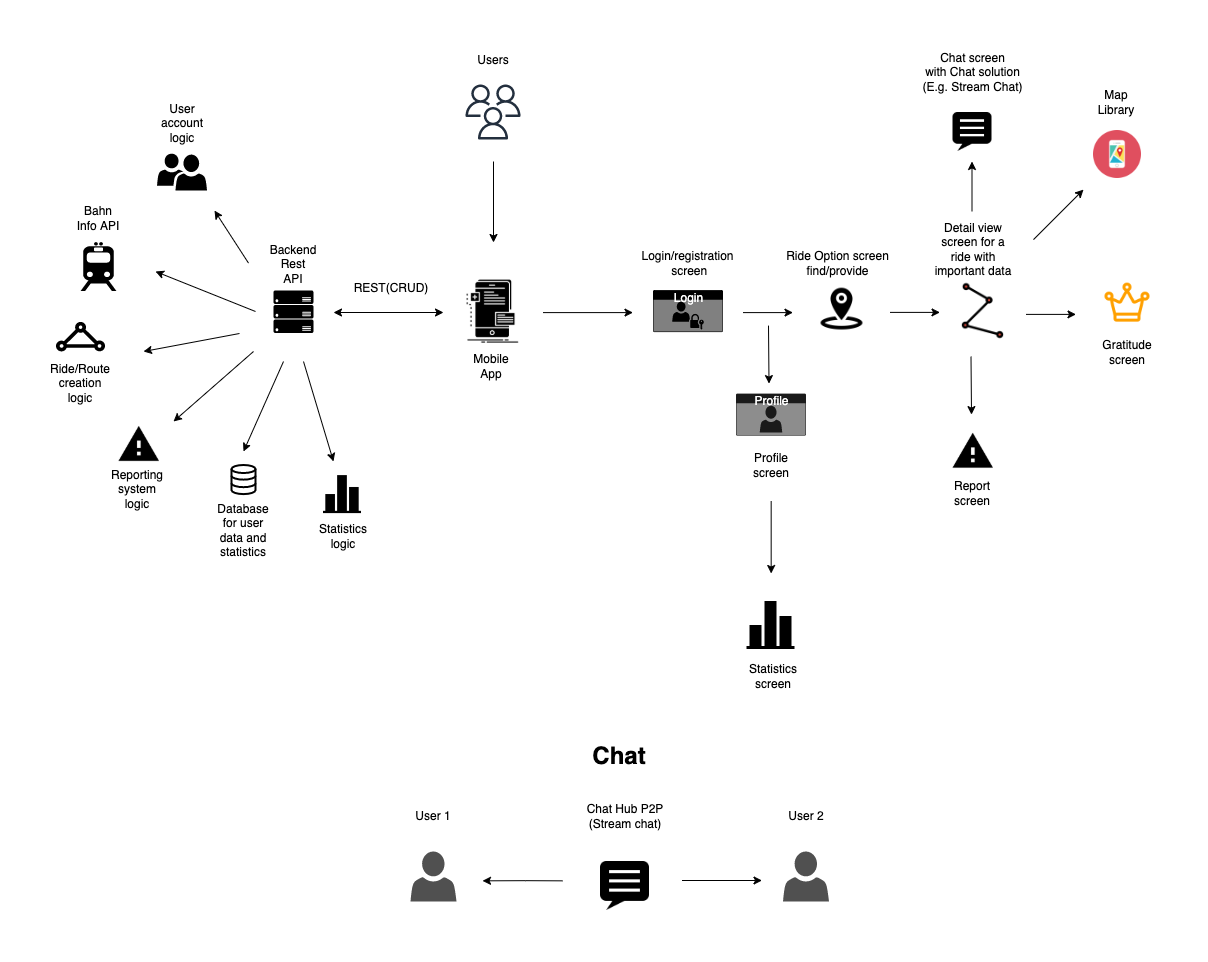

The diagram above was exported from draw.io. Its source (the exported page's mxGraphModel, read from the mxfile embedded in the PNG):
<mxGraphModel dx="1577" dy="1077" grid="1" gridSize="10" guides="1" tooltips="1" connect="1" arrows="1" fold="1" page="1" pageScale="1" pageWidth="2339" pageHeight="3300" math="0" shadow="0">
  <root>
    <mxCell id="0" />
    <mxCell id="1" parent="0" />
    <mxCell id="Moj0gJuhAmTiEwv84eaL-7" value="" style="shape=image;html=1;verticalAlign=top;verticalLabelPosition=bottom;labelBackgroundColor=#ffffff;imageAspect=0;aspect=fixed;image=https://cdn2.iconfinder.com/data/icons/competitive-strategy-and-corporate-training/512/177_frontend_interface_mobile_phone_developer_app_development-128.png" parent="1" vertex="1">
      <mxGeometry x="884.5" y="295.1" width="70" height="70" as="geometry" />
    </mxCell>
    <mxCell id="Moj0gJuhAmTiEwv84eaL-15" value="" style="shape=mxgraph.signs.transportation.train_2;html=1;pointerEvents=1;fillColor=#000000;strokeColor=none;verticalLabelPosition=bottom;verticalAlign=top;align=center;" parent="1" vertex="1">
      <mxGeometry x="507" y="260.6" width="36" height="49" as="geometry" />
    </mxCell>
    <mxCell id="Moj0gJuhAmTiEwv84eaL-16" value="Bahn Info API" style="text;html=1;strokeColor=none;fillColor=none;align=center;verticalAlign=middle;whiteSpace=wrap;rounded=0;" parent="1" vertex="1">
      <mxGeometry x="500" y="226.6" width="50" height="20" as="geometry" />
    </mxCell>
    <mxCell id="Moj0gJuhAmTiEwv84eaL-18" value="" style="endArrow=classic;html=1;" parent="1" edge="1">
      <mxGeometry width="50" height="50" relative="1" as="geometry">
        <mxPoint x="680" y="370" as="sourcePoint" />
        <mxPoint x="600" y="440" as="targetPoint" />
      </mxGeometry>
    </mxCell>
    <mxCell id="Moj0gJuhAmTiEwv84eaL-19" value="Reporting system&lt;br&gt;logic" style="text;html=1;strokeColor=none;fillColor=none;align=center;verticalAlign=middle;whiteSpace=wrap;rounded=0;" parent="1" vertex="1">
      <mxGeometry x="543.5" y="487.5" width="40" height="40" as="geometry" />
    </mxCell>
    <mxCell id="Moj0gJuhAmTiEwv84eaL-20" value="" style="endArrow=classic;html=1;" parent="1" edge="1">
      <mxGeometry width="50" height="50" relative="1" as="geometry">
        <mxPoint x="710" y="380" as="sourcePoint" />
        <mxPoint x="670" y="470" as="targetPoint" />
      </mxGeometry>
    </mxCell>
    <mxCell id="Moj0gJuhAmTiEwv84eaL-23" value="Profile" style="html=1;strokeColor=none;fillColor=#1A1A1A;labelPosition=center;verticalLabelPosition=middle;verticalAlign=top;align=center;fontSize=12;outlineConnect=0;spacingTop=-6;fontColor=#FFFFFF;sketch=0;shape=mxgraph.sitemap.profile;" parent="1" vertex="1">
      <mxGeometry x="1162.5" y="412.1" width="70" height="42" as="geometry" />
    </mxCell>
    <mxCell id="Moj0gJuhAmTiEwv84eaL-25" value="Profile screen" style="text;html=1;strokeColor=none;fillColor=none;align=center;verticalAlign=middle;whiteSpace=wrap;rounded=0;" parent="1" vertex="1">
      <mxGeometry x="1177.5" y="474.1" width="40" height="20" as="geometry" />
    </mxCell>
    <mxCell id="Moj0gJuhAmTiEwv84eaL-26" value="Mobile App" style="text;html=1;strokeColor=none;fillColor=none;align=center;verticalAlign=middle;whiteSpace=wrap;rounded=0;" parent="1" vertex="1">
      <mxGeometry x="897.5" y="369.5" width="40" height="30" as="geometry" />
    </mxCell>
    <mxCell id="Moj0gJuhAmTiEwv84eaL-28" value="Backend Rest API" style="text;html=1;strokeColor=none;fillColor=none;align=center;verticalAlign=middle;whiteSpace=wrap;rounded=0;" parent="1" vertex="1">
      <mxGeometry x="700" y="273" width="40" height="20" as="geometry" />
    </mxCell>
    <mxCell id="Moj0gJuhAmTiEwv84eaL-29" value="" style="endArrow=classic;html=1;" parent="1" edge="1">
      <mxGeometry width="50" height="50" relative="1" as="geometry">
        <mxPoint x="969.5" y="331.1" as="sourcePoint" />
        <mxPoint x="1059.5" y="331.1" as="targetPoint" />
      </mxGeometry>
    </mxCell>
    <mxCell id="Moj0gJuhAmTiEwv84eaL-32" value="Ride Option screen find/provide" style="text;html=1;strokeColor=none;fillColor=none;align=center;verticalAlign=middle;whiteSpace=wrap;rounded=0;" parent="1" vertex="1">
      <mxGeometry x="1192" y="272.1" width="145" height="20" as="geometry" />
    </mxCell>
    <mxCell id="Moj0gJuhAmTiEwv84eaL-37" value="Detail view screen for a ride with important data" style="text;html=1;strokeColor=none;fillColor=none;align=center;verticalAlign=middle;whiteSpace=wrap;rounded=0;" parent="1" vertex="1">
      <mxGeometry x="1359.5" y="258.1" width="80" height="20" as="geometry" />
    </mxCell>
    <mxCell id="Moj0gJuhAmTiEwv84eaL-39" value="Report&lt;br&gt;screen" style="text;html=1;strokeColor=none;fillColor=none;align=center;verticalAlign=middle;whiteSpace=wrap;rounded=0;" parent="1" vertex="1">
      <mxGeometry x="1379" y="501.6" width="40" height="20" as="geometry" />
    </mxCell>
    <mxCell id="n9Vv-p-7yAznAT9WQvdi-2" value="" style="sketch=0;outlineConnect=0;fontColor=#232F3E;gradientColor=none;fillColor=#232F3E;strokeColor=none;dashed=0;verticalLabelPosition=bottom;verticalAlign=top;align=center;html=1;fontSize=12;fontStyle=0;aspect=fixed;pointerEvents=1;shape=mxgraph.aws4.users;" parent="1" vertex="1">
      <mxGeometry x="892" y="103" width="55" height="55" as="geometry" />
    </mxCell>
    <mxCell id="n9Vv-p-7yAznAT9WQvdi-3" value="Users" style="text;html=1;strokeColor=none;fillColor=none;align=center;verticalAlign=middle;whiteSpace=wrap;rounded=0;" parent="1" vertex="1">
      <mxGeometry x="899.5" y="69" width="40" height="20" as="geometry" />
    </mxCell>
    <mxCell id="n9Vv-p-7yAznAT9WQvdi-8" value="" style="verticalLabelPosition=bottom;html=1;verticalAlign=top;align=center;strokeColor=none;fillColor=#000000;shape=mxgraph.azure.server_rack;" parent="1" vertex="1">
      <mxGeometry x="700" y="309" width="40" height="42.5" as="geometry" />
    </mxCell>
    <mxCell id="n9Vv-p-7yAznAT9WQvdi-11" value="Login" style="html=1;strokeColor=none;fillColor=#000000;labelPosition=center;verticalLabelPosition=middle;verticalAlign=top;align=center;fontSize=12;outlineConnect=0;spacingTop=-6;fontColor=#FFFFFF;sketch=0;shape=mxgraph.sitemap.login;" parent="1" vertex="1">
      <mxGeometry x="1079.5" y="308.6" width="70" height="42" as="geometry" />
    </mxCell>
    <mxCell id="n9Vv-p-7yAznAT9WQvdi-12" value="Login/registration&lt;br&gt;&amp;nbsp;screen" style="text;html=1;strokeColor=none;fillColor=none;align=center;verticalAlign=middle;whiteSpace=wrap;rounded=0;" parent="1" vertex="1">
      <mxGeometry x="1062" y="272.1" width="105" height="20" as="geometry" />
    </mxCell>
    <mxCell id="n9Vv-p-7yAznAT9WQvdi-13" value="" style="endArrow=classic;html=1;" parent="1" edge="1">
      <mxGeometry width="50" height="50" relative="1" as="geometry">
        <mxPoint x="675" y="281.6" as="sourcePoint" />
        <mxPoint x="641" y="229.1" as="targetPoint" />
      </mxGeometry>
    </mxCell>
    <mxCell id="n9Vv-p-7yAznAT9WQvdi-16" value="" style="sketch=0;pointerEvents=1;shadow=0;dashed=0;html=1;strokeColor=none;labelPosition=center;verticalLabelPosition=bottom;verticalAlign=top;align=center;fillColor=#000000;shape=mxgraph.mscae.intune.user_group" parent="1" vertex="1">
      <mxGeometry x="583.5" y="172.1" width="50" height="37" as="geometry" />
    </mxCell>
    <mxCell id="n9Vv-p-7yAznAT9WQvdi-18" value="User account&lt;br&gt;logic" style="text;html=1;strokeColor=none;fillColor=none;align=center;verticalAlign=middle;whiteSpace=wrap;rounded=0;" parent="1" vertex="1">
      <mxGeometry x="588.5" y="132.1" width="40" height="20" as="geometry" />
    </mxCell>
    <mxCell id="n9Vv-p-7yAznAT9WQvdi-19" value="" style="verticalLabelPosition=bottom;html=1;verticalAlign=top;align=center;strokeColor=none;fillColor=#000000;shape=mxgraph.azure.express_route;pointerEvents=1;" parent="1" vertex="1">
      <mxGeometry x="482" y="340" width="50" height="30" as="geometry" />
    </mxCell>
    <mxCell id="n9Vv-p-7yAznAT9WQvdi-20" value="Ride/Route creation logic" style="text;html=1;strokeColor=none;fillColor=none;align=center;verticalAlign=middle;whiteSpace=wrap;rounded=0;" parent="1" vertex="1">
      <mxGeometry x="487" y="390" width="40" height="23" as="geometry" />
    </mxCell>
    <mxCell id="n9Vv-p-7yAznAT9WQvdi-22" value="" style="endArrow=classic;html=1;" parent="1" edge="1">
      <mxGeometry width="50" height="50" relative="1" as="geometry">
        <mxPoint x="1169.5" y="331.1" as="sourcePoint" />
        <mxPoint x="1219.5" y="331.1" as="targetPoint" />
      </mxGeometry>
    </mxCell>
    <mxCell id="n9Vv-p-7yAznAT9WQvdi-25" value="" style="endArrow=classic;html=1;" parent="1" edge="1">
      <mxGeometry width="50" height="50" relative="1" as="geometry">
        <mxPoint x="1195" y="344.1" as="sourcePoint" />
        <mxPoint x="1195.5" y="402.1" as="targetPoint" />
      </mxGeometry>
    </mxCell>
    <mxCell id="n9Vv-p-7yAznAT9WQvdi-33" value="" style="endArrow=classic;html=1;" parent="1" edge="1">
      <mxGeometry width="50" height="50" relative="1" as="geometry">
        <mxPoint x="1316.5" y="330.89" as="sourcePoint" />
        <mxPoint x="1366.5" y="330.89" as="targetPoint" />
      </mxGeometry>
    </mxCell>
    <mxCell id="n9Vv-p-7yAznAT9WQvdi-34" value="" style="shape=image;html=1;verticalAlign=top;verticalLabelPosition=bottom;labelBackgroundColor=#ffffff;imageAspect=0;aspect=fixed;image=https://cdn4.iconfinder.com/data/icons/navigation-98/512/13_route_Map_pointer_location._Destination-128.png;fillColor=#000000;" parent="1" vertex="1">
      <mxGeometry x="1379.5" y="299.6" width="60" height="60" as="geometry" />
    </mxCell>
    <mxCell id="n9Vv-p-7yAznAT9WQvdi-35" value="" style="shape=image;html=1;verticalAlign=top;verticalLabelPosition=bottom;labelBackgroundColor=#ffffff;imageAspect=0;aspect=fixed;image=https://cdn3.iconfinder.com/data/icons/glypho-free/64/map-pin-marker-circle-128.png;fillColor=#000000;" parent="1" vertex="1">
      <mxGeometry x="1240.5" y="299.6" width="56" height="56" as="geometry" />
    </mxCell>
    <mxCell id="n9Vv-p-7yAznAT9WQvdi-42" value="" style="endArrow=classic;html=1;" parent="1" edge="1">
      <mxGeometry width="50" height="50" relative="1" as="geometry">
        <mxPoint x="1397.5" y="375.1" as="sourcePoint" />
        <mxPoint x="1398" y="433.1" as="targetPoint" />
      </mxGeometry>
    </mxCell>
    <mxCell id="n9Vv-p-7yAznAT9WQvdi-43" value="" style="endArrow=classic;html=1;" parent="1" edge="1">
      <mxGeometry width="50" height="50" relative="1" as="geometry">
        <mxPoint x="920" y="180" as="sourcePoint" />
        <mxPoint x="920" y="261" as="targetPoint" />
      </mxGeometry>
    </mxCell>
    <mxCell id="n9Vv-p-7yAznAT9WQvdi-50" value="" style="endArrow=classic;html=1;" parent="1" edge="1">
      <mxGeometry width="50" height="50" relative="1" as="geometry">
        <mxPoint x="682" y="330" as="sourcePoint" />
        <mxPoint x="582" y="290" as="targetPoint" />
      </mxGeometry>
    </mxCell>
    <mxCell id="n9Vv-p-7yAznAT9WQvdi-52" value="" style="endArrow=classic;html=1;" parent="1" edge="1">
      <mxGeometry width="50" height="50" relative="1" as="geometry">
        <mxPoint x="666" y="352" as="sourcePoint" />
        <mxPoint x="570" y="370" as="targetPoint" />
      </mxGeometry>
    </mxCell>
    <mxCell id="d8yGF6eHS9S2WNLdQ_Lb-3" value="" style="html=1;verticalLabelPosition=bottom;align=center;labelBackgroundColor=#ffffff;verticalAlign=top;strokeWidth=2;strokeColor=#000000;shadow=0;dashed=0;shape=mxgraph.ios7.icons.data;" parent="1" vertex="1">
      <mxGeometry x="658" y="483.5" width="24" height="29.099999999999998" as="geometry" />
    </mxCell>
    <mxCell id="d8yGF6eHS9S2WNLdQ_Lb-4" value="Database for user data and statistics" style="text;html=1;strokeColor=none;fillColor=none;align=center;verticalAlign=middle;whiteSpace=wrap;rounded=0;" parent="1" vertex="1">
      <mxGeometry x="640" y="533.6" width="60" height="30" as="geometry" />
    </mxCell>
    <mxCell id="yvLFemva--YOTDWQ36_Z-1" value="" style="shape=image;html=1;verticalAlign=top;verticalLabelPosition=bottom;labelBackgroundColor=#ffffff;imageAspect=0;aspect=fixed;image=https://cdn1.iconfinder.com/data/icons/material-core/22/warning-128.png" parent="1" vertex="1">
      <mxGeometry x="545.5" y="443" width="40.5" height="40.5" as="geometry" />
    </mxCell>
    <mxCell id="yvLFemva--YOTDWQ36_Z-2" value="" style="shape=image;html=1;verticalAlign=top;verticalLabelPosition=bottom;labelBackgroundColor=#ffffff;imageAspect=0;aspect=fixed;image=https://cdn1.iconfinder.com/data/icons/material-core/22/warning-128.png" parent="1" vertex="1">
      <mxGeometry x="1379.5" y="449.85" width="40.5" height="40.5" as="geometry" />
    </mxCell>
    <mxCell id="yvLFemva--YOTDWQ36_Z-3" value="" style="endArrow=classic;html=1;rounded=0;" parent="1" edge="1">
      <mxGeometry width="50" height="50" relative="1" as="geometry">
        <mxPoint x="1197.67" y="519.5" as="sourcePoint" />
        <mxPoint x="1197.67" y="592" as="targetPoint" />
      </mxGeometry>
    </mxCell>
    <mxCell id="yvLFemva--YOTDWQ36_Z-4" value="" style="shape=image;html=1;verticalAlign=top;verticalLabelPosition=bottom;labelBackgroundColor=#ffffff;imageAspect=0;aspect=fixed;image=https://cdn4.iconfinder.com/data/icons/essential-app-2/16/statistic-bar-chart-stat-128.png" parent="1" vertex="1">
      <mxGeometry x="1173.5" y="620" width="48" height="48" as="geometry" />
    </mxCell>
    <mxCell id="yvLFemva--YOTDWQ36_Z-5" value="Statistics screen" style="text;html=1;strokeColor=none;fillColor=none;align=center;verticalAlign=middle;whiteSpace=wrap;rounded=0;" parent="1" vertex="1">
      <mxGeometry x="1170" y="680" width="60" height="30" as="geometry" />
    </mxCell>
    <mxCell id="yvLFemva--YOTDWQ36_Z-6" value="" style="shape=image;html=1;verticalAlign=top;verticalLabelPosition=bottom;labelBackgroundColor=#ffffff;imageAspect=0;aspect=fixed;image=https://cdn4.iconfinder.com/data/icons/essential-app-2/16/statistic-bar-chart-stat-128.png" parent="1" vertex="1">
      <mxGeometry x="750" y="494.1" width="38" height="38" as="geometry" />
    </mxCell>
    <mxCell id="yvLFemva--YOTDWQ36_Z-7" value="" style="endArrow=classic;html=1;" parent="1" edge="1">
      <mxGeometry width="50" height="50" relative="1" as="geometry">
        <mxPoint x="730" y="380" as="sourcePoint" />
        <mxPoint x="760" y="480" as="targetPoint" />
      </mxGeometry>
    </mxCell>
    <mxCell id="yvLFemva--YOTDWQ36_Z-8" value="Statistics logic" style="text;html=1;strokeColor=none;fillColor=none;align=center;verticalAlign=middle;whiteSpace=wrap;rounded=0;" parent="1" vertex="1">
      <mxGeometry x="740" y="540" width="60" height="30" as="geometry" />
    </mxCell>
    <mxCell id="yvLFemva--YOTDWQ36_Z-9" value="" style="shape=image;html=1;verticalAlign=top;verticalLabelPosition=bottom;labelBackgroundColor=#ffffff;imageAspect=0;aspect=fixed;image=https://cdn2.iconfinder.com/data/icons/bitsies/128/Crown-128.png" parent="1" vertex="1">
      <mxGeometry x="1530" y="297.1" width="48" height="48" as="geometry" />
    </mxCell>
    <mxCell id="yvLFemva--YOTDWQ36_Z-10" value="" style="endArrow=classic;html=1;" parent="1" edge="1">
      <mxGeometry width="50" height="50" relative="1" as="geometry">
        <mxPoint x="1452.5" y="332.8899999999999" as="sourcePoint" />
        <mxPoint x="1502.5" y="332.8899999999999" as="targetPoint" />
      </mxGeometry>
    </mxCell>
    <mxCell id="yvLFemva--YOTDWQ36_Z-12" value="Gratitude screen" style="text;html=1;strokeColor=none;fillColor=none;align=center;verticalAlign=middle;whiteSpace=wrap;rounded=0;" parent="1" vertex="1">
      <mxGeometry x="1524" y="356.1" width="60" height="30" as="geometry" />
    </mxCell>
    <mxCell id="MUA86SHXw1PphA86Zntc-5" value="" style="shape=image;html=1;verticalAlign=top;verticalLabelPosition=bottom;labelBackgroundColor=#ffffff;imageAspect=0;aspect=fixed;image=https://cdn4.iconfinder.com/data/icons/essential-app-2/16/chat-conversation-message-talk-128.png" parent="1" vertex="1">
      <mxGeometry x="1379.5" y="131" width="39" height="39" as="geometry" />
    </mxCell>
    <mxCell id="MUA86SHXw1PphA86Zntc-6" value="" style="endArrow=classic;html=1;" parent="1" edge="1">
      <mxGeometry width="50" height="50" relative="1" as="geometry">
        <mxPoint x="1398.5" y="230" as="sourcePoint" />
        <mxPoint x="1398.5" y="180" as="targetPoint" />
      </mxGeometry>
    </mxCell>
    <mxCell id="MUA86SHXw1PphA86Zntc-7" value="Chat screen&lt;br&gt;with Chat solution (E.g. Stream Chat)" style="text;html=1;strokeColor=none;fillColor=none;align=center;verticalAlign=middle;whiteSpace=wrap;rounded=0;" parent="1" vertex="1">
      <mxGeometry x="1338.75" y="76" width="121.5" height="30" as="geometry" />
    </mxCell>
    <mxCell id="ZtyCE6Qq9teQfTke5JTM-1" value="" style="shape=image;html=1;verticalAlign=top;verticalLabelPosition=bottom;labelBackgroundColor=#ffffff;imageAspect=0;aspect=fixed;image=https://cdn0.iconfinder.com/data/icons/kameleon-free-pack-rounded/110/Application-Map-128.png" parent="1" vertex="1">
      <mxGeometry x="1520" y="149" width="48" height="48" as="geometry" />
    </mxCell>
    <mxCell id="ZtyCE6Qq9teQfTke5JTM-2" value="" style="endArrow=classic;html=1;rounded=0;" parent="1" edge="1">
      <mxGeometry width="50" height="50" relative="1" as="geometry">
        <mxPoint x="1460" y="258.1" as="sourcePoint" />
        <mxPoint x="1510" y="208.1" as="targetPoint" />
      </mxGeometry>
    </mxCell>
    <mxCell id="ZtyCE6Qq9teQfTke5JTM-3" value="Map Library" style="text;html=1;strokeColor=none;fillColor=none;align=center;verticalAlign=middle;whiteSpace=wrap;rounded=0;" parent="1" vertex="1">
      <mxGeometry x="1513" y="106" width="60" height="30" as="geometry" />
    </mxCell>
    <mxCell id="rDKJ-6MaPw-qqpwOSl1T-1" value="" style="shape=image;html=1;verticalAlign=top;verticalLabelPosition=bottom;labelBackgroundColor=#ffffff;imageAspect=0;aspect=fixed;image=https://cdn4.iconfinder.com/data/icons/essential-app-2/16/chat-conversation-message-talk-128.png" vertex="1" parent="1">
      <mxGeometry x="1027" y="880" width="49" height="49" as="geometry" />
    </mxCell>
    <mxCell id="rDKJ-6MaPw-qqpwOSl1T-2" value="" style="sketch=0;pointerEvents=1;shadow=0;dashed=0;html=1;strokeColor=none;fillColor=#505050;labelPosition=center;verticalLabelPosition=bottom;verticalAlign=top;outlineConnect=0;align=center;shape=mxgraph.office.users.user;" vertex="1" parent="1">
      <mxGeometry x="837" y="870" width="46" height="50" as="geometry" />
    </mxCell>
    <mxCell id="rDKJ-6MaPw-qqpwOSl1T-3" value="" style="sketch=0;pointerEvents=1;shadow=0;dashed=0;html=1;strokeColor=none;fillColor=#505050;labelPosition=center;verticalLabelPosition=bottom;verticalAlign=top;outlineConnect=0;align=center;shape=mxgraph.office.users.user;" vertex="1" parent="1">
      <mxGeometry x="1209.5" y="870" width="46" height="50" as="geometry" />
    </mxCell>
    <mxCell id="rDKJ-6MaPw-qqpwOSl1T-5" value="Chat Hub P2P&lt;br&gt;(Stream chat)" style="text;html=1;strokeColor=none;fillColor=none;align=center;verticalAlign=middle;whiteSpace=wrap;rounded=0;" vertex="1" parent="1">
      <mxGeometry x="1008.75" y="820" width="85.5" height="30" as="geometry" />
    </mxCell>
    <mxCell id="rDKJ-6MaPw-qqpwOSl1T-6" value="" style="endArrow=classic;html=1;rounded=0;" edge="1" parent="1">
      <mxGeometry width="50" height="50" relative="1" as="geometry">
        <mxPoint x="1108.5" y="899" as="sourcePoint" />
        <mxPoint x="1188.5" y="899" as="targetPoint" />
      </mxGeometry>
    </mxCell>
    <mxCell id="rDKJ-6MaPw-qqpwOSl1T-7" value="" style="endArrow=classic;html=1;rounded=0;" edge="1" parent="1">
      <mxGeometry width="50" height="50" relative="1" as="geometry">
        <mxPoint x="989" y="899.3399999999999" as="sourcePoint" />
        <mxPoint x="909" y="899.3399999999999" as="targetPoint" />
        <Array as="points">
          <mxPoint x="952" y="899.17" />
        </Array>
      </mxGeometry>
    </mxCell>
    <mxCell id="rDKJ-6MaPw-qqpwOSl1T-8" value="User 2" style="text;html=1;strokeColor=none;fillColor=none;align=center;verticalAlign=middle;whiteSpace=wrap;rounded=0;" vertex="1" parent="1">
      <mxGeometry x="1202.5" y="820" width="60" height="30" as="geometry" />
    </mxCell>
    <mxCell id="rDKJ-6MaPw-qqpwOSl1T-9" value="User 1" style="text;html=1;strokeColor=none;fillColor=none;align=center;verticalAlign=middle;whiteSpace=wrap;rounded=0;" vertex="1" parent="1">
      <mxGeometry x="830" y="820" width="60" height="30" as="geometry" />
    </mxCell>
    <mxCell id="rDKJ-6MaPw-qqpwOSl1T-10" value="REST(CRUD)" style="text;html=1;strokeColor=none;fillColor=none;align=center;verticalAlign=middle;whiteSpace=wrap;rounded=0;" vertex="1" parent="1">
      <mxGeometry x="788" y="292.1" width="60" height="30" as="geometry" />
    </mxCell>
    <mxCell id="rDKJ-6MaPw-qqpwOSl1T-11" value="" style="endArrow=classic;startArrow=classic;html=1;rounded=0;" edge="1" parent="1">
      <mxGeometry width="50" height="50" relative="1" as="geometry">
        <mxPoint x="760" y="331" as="sourcePoint" />
        <mxPoint x="870" y="331" as="targetPoint" />
      </mxGeometry>
    </mxCell>
    <mxCell id="rDKJ-6MaPw-qqpwOSl1T-14" value="&lt;font style=&quot;font-size: 24px&quot;&gt;&lt;b&gt;Chat&lt;/b&gt;&lt;/font&gt;" style="text;html=1;strokeColor=none;fillColor=none;align=center;verticalAlign=middle;whiteSpace=wrap;rounded=0;fontSize=12;" vertex="1" parent="1">
      <mxGeometry x="1016" y="760" width="60" height="30" as="geometry" />
    </mxCell>
  </root>
</mxGraphModel>